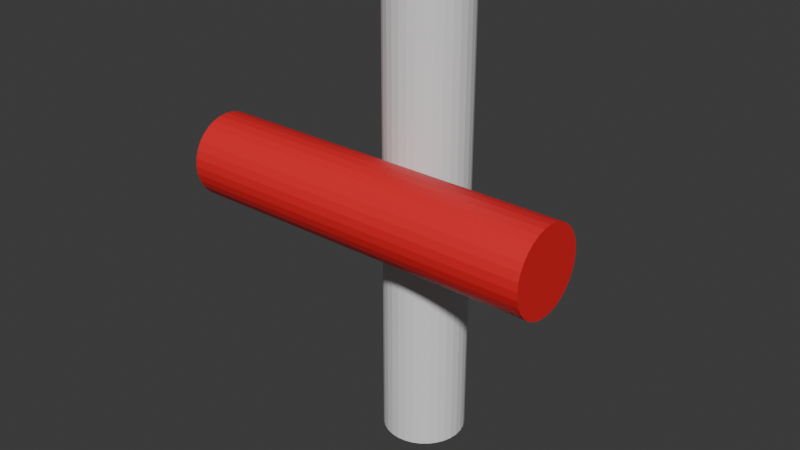 # Source: Switch.blend  (saved by Blender 5.1.30; exported with 4.5.12 LTS)
import bpy
from mathutils import Matrix  # noqa: F401  (used for matrix-valued properties, if any)

bpy.ops.wm.read_factory_settings(use_empty=True)
scene = bpy.context.scene
scene.name = 'Scene'

# ---- collections
col_collection = bpy.data.collections.new('Collection'); scene.collection.children.link(col_collection)

# ---- materials (node trees are filled in below, after node groups)
mat_material_001 = bpy.data.materials.new('Material.001')

# ---- material node trees
mat_material_001.use_nodes = True; mat_material_001.node_tree.nodes.clear()
_N = mat_material_001.node_tree.nodes; _L = mat_material_001.node_tree.links
n0 = _N.new('ShaderNodeBsdfPrincipled'); n0.name = 'Principled BSDF'; n0.location = (-200, 100)
n0.inputs[0].default_value = (0.8, 0.01654, 0.02359, 1.0)
n1 = _N.new('ShaderNodeOutputMaterial'); n1.name = 'Material Output'; n1.location = (200, 100)
_L.new(n0.outputs[0], n1.inputs[0])
n1.is_active_output = True

# ---- world
world_world = bpy.data.worlds.new('World'); scene.world = world_world
world_world.use_nodes = True; world_world.node_tree.nodes.clear()
_N = world_world.node_tree.nodes; _L = world_world.node_tree.links
n0 = _N.new('ShaderNodeOutputWorld'); n0.name = 'World Output'; n0.location = (200, 100)
n1 = _N.new('ShaderNodeBackground'); n1.name = 'Background'; n1.location = (-200, 100)
n1.inputs[0].default_value = (0.05088, 0.05088, 0.05088, 1.0)
_L.new(n1.outputs[0], n0.inputs[0])
n0.is_active_output = True
world_world.color = (0.05088, 0.05088, 0.05088)
world_world.sun_shadow_jitter_overblur = 0.0

# ---- meshes
me_cylinder = bpy.data.meshes.new('Cylinder')
me_cylinder.from_pydata([(-2.98e-07, 1.0, -4.39), (2.139e-07, 1.0, 4.39), (0.1951, 0.9808, -4.39), (0.1951, 0.9808, 4.39), (0.3827, 0.9239, -4.39), (0.3827, 0.9239, 4.39), (0.5556, 0.8315, -4.39), (0.5556, 0.8315, 4.39), (0.7071, 0.7071, -4.39), (0.7071, 0.7071, 4.39), (0.8315, 0.5556, -4.39), (0.8315, 0.5556, 4.39), (0.9239, 0.3827, -4.39), (0.9239, 0.3827, 4.39), (0.9808, 0.1951, -4.39), (0.9808, 0.1951, 4.39), (1.0, 1.382e-09, -4.39), (1.0, 1.382e-09, 4.39), (0.9808, -0.1951, -4.39), (0.9808, -0.1951, 4.39), (0.9239, -0.3827, -4.39), (0.9239, -0.3827, 4.39), (0.8315, -0.5556, -4.39), (0.8315, -0.5556, 4.39), (0.7071, -0.7071, -4.39), (0.7071, -0.7071, 4.39), (0.5556, -0.8315, -4.39), (0.5556, -0.8315, 4.39), (0.3827, -0.9239, -4.39), (0.3827, -0.9239, 4.39), (0.1951, -0.9808, -4.39), (0.1951, -0.9808, 4.39), (-2.98e-07, -1.0, -4.39), (2.139e-07, -1.0, 4.39), (-0.1951, -0.9808, -4.39), (-0.1951, -0.9808, 4.39), (-0.3827, -0.9239, -4.39), (-0.3827, -0.9239, 4.39), (-0.5556, -0.8315, -4.39), (-0.5556, -0.8315, 4.39), (-0.7071, -0.7071, -4.39), (-0.7071, -0.7071, 4.39), (-0.8315, -0.5556, -4.39), (-0.8315, -0.5556, 4.39), (-0.9239, -0.3827, -4.39), (-0.9239, -0.3827, 4.39), (-0.9808, -0.1951, -4.39), (-0.9808, -0.1951, 4.39), (-1.0, 1.382e-09, -4.39), (-1.0, 1.382e-09, 4.39), (-0.9808, 0.1951, -4.39), (-0.9808, 0.1951, 4.39), (-0.9239, 0.3827, -4.39), (-0.9239, 0.3827, 4.39), (-0.8315, 0.5556, -4.39), (-0.8315, 0.5556, 4.39), (-0.7071, 0.7071, -4.39), (-0.7071, 0.7071, 4.39), (-0.5556, 0.8315, -4.39), (-0.5556, 0.8315, 4.39), (-0.3827, 0.9239, -4.39), (-0.3827, 0.9239, 4.39), (-0.1951, 0.9808, -4.39), (-0.1951, 0.9808, 4.39)], [], [(0, 1, 3, 2), (2, 3, 5, 4), (4, 5, 7, 6), (6, 7, 9, 8), (8, 9, 11, 10), (10, 11, 13, 12), (12, 13, 15, 14), (14, 15, 17, 16), (16, 17, 19, 18), (18, 19, 21, 20), (20, 21, 23, 22), (22, 23, 25, 24), (24, 25, 27, 26), (26, 27, 29, 28), (28, 29, 31, 30), (30, 31, 33, 32), (32, 33, 35, 34), (34, 35, 37, 36), (36, 37, 39, 38), (38, 39, 41, 40), (40, 41, 43, 42), (42, 43, 45, 44), (44, 45, 47, 46), (46, 47, 49, 48), (48, 49, 51, 50), (50, 51, 53, 52), (52, 53, 55, 54), (54, 55, 57, 56), (56, 57, 59, 58), (58, 59, 61, 60), (3, 1, 63, 61, 59, 57, 55, 53, 51, 49, 47, 45, 43, 41, 39, 37, 35, 33, 31, 29, 27, 25, 23, 21, 19, 17, 15, 13, 11, 9, 7, 5), (60, 61, 63, 62), (62, 63, 1, 0), (0, 2, 4, 6, 8, 10, 12, 14, 16, 18, 20, 22, 24, 26, 28, 30, 32, 34, 36, 38, 40, 42, 44, 46, 48, 50, 52, 54, 56, 58, 60, 62)])
_uv = me_cylinder.uv_layers.new(name='UVMap')
_uv.uv.foreach_set('vector', [1.0, 0.5, 1.0, 1.0, 0.9688, 1.0, 0.9688, 0.5, 0.9688, 0.5, 0.9688, 1.0, 0.9375, 1.0, 0.9375, 0.5, 0.9375, 0.5, 0.9375, 1.0, 0.9062, 1.0, 0.9062, 0.5, 0.9062, 0.5, 0.9062, 1.0, 0.875, 1.0, 0.875, 0.5, 0.875, 0.5, 0.875, 1.0, 0.8438, 1.0, 0.8438, 0.5, 0.8438, 0.5, 0.8438, 1.0, 0.8125, 1.0, 0.8125, 0.5, 0.8125, 0.5, 0.8125, 1.0, 0.7812, 1.0, 0.7812, 0.5, 0.7812, 0.5, 0.7812, 1.0, 0.75, 1.0, 0.75, 0.5, 0.75, 0.5, 0.75, 1.0, 0.7188, 1.0, 0.7188, 0.5, 0.7188, 0.5, 0.7188, 1.0, 0.6875, 1.0, 0.6875, 0.5, 0.6875, 0.5, 0.6875, 1.0, 0.6562, 1.0, 0.6562, 0.5, 0.6562, 0.5, 0.6562, 1.0, 0.625, 1.0, 0.625, 0.5, 0.625, 0.5, 0.625, 1.0, 0.5938, 1.0, 0.5938, 0.5, 0.5938, 0.5, 0.5938, 1.0, 0.5625, 1.0, 0.5625, 0.5, 0.5625, 0.5, 0.5625, 1.0, 0.5312, 1.0, 0.5312, 0.5, 0.5312, 0.5, 0.5312, 1.0, 0.5, 1.0, 0.5, 0.5, 0.5, 0.5, 0.5, 1.0, 0.4688, 1.0, 0.4688, 0.5, 0.4688, 0.5, 0.4688, 1.0, 0.4375, 1.0, 0.4375, 0.5, 0.4375, 0.5, 0.4375, 1.0, 0.4062, 1.0, 0.4062, 0.5, 0.4062, 0.5, 0.4062, 1.0, 0.375, 1.0, 0.375, 0.5, 0.375, 0.5, 0.375, 1.0, 0.3438, 1.0, 0.3438, 0.5, 0.3438, 0.5, 0.3438, 1.0, 0.3125, 1.0, 0.3125, 0.5, 0.3125, 0.5, 0.3125, 1.0, 0.2812, 1.0, 0.2812, 0.5, 0.2812, 0.5, 0.2812, 1.0, 0.25, 1.0, 0.25, 0.5, 0.25, 0.5, 0.25, 1.0, 0.2188, 1.0, 0.2188, 0.5, 0.2188, 0.5, 0.2188, 1.0, 0.1875, 1.0, 0.1875, 0.5, 0.1875, 0.5, 0.1875, 1.0, 0.1562, 1.0, 0.1562, 0.5, 0.1562, 0.5, 0.1562, 1.0, 0.125, 1.0, 0.125, 0.5, 0.125, 0.5, 0.125, 1.0, 0.09375, 1.0, 0.09375, 0.5, 0.09375, 0.5, 0.09375, 1.0, 0.0625, 1.0, 0.0625, 0.5, 0.2968, 0.4854, 0.25, 0.49, 0.2032, 0.4854, 0.1582, 0.4717, 0.1167, 0.4496, 0.08029, 0.4197, 0.05045, 0.3833, 0.02827, 0.3418, 0.01461, 0.2968, 0.01, 0.25, 0.01461, 0.2032, 0.02827, 0.1582, 0.05045, 0.1167, 0.08029, 0.08029, 0.1167, 0.05045, 0.1582, 0.02827, 0.2032, 0.01461, 0.25, 0.01, 0.2968, 0.01461, 0.3418, 0.02827, 0.3833, 0.05045, 0.4197, 0.08029, 0.4496, 0.1167, 0.4717, 0.1582, 0.4854, 0.2032, 0.49, 0.25, 0.4854, 0.2968, 0.4717, 0.3418, 0.4496, 0.3833, 0.4197, 0.4197, 0.3833, 0.4496, 0.3418, 0.4717, 0.0625, 0.5, 0.0625, 1.0, 0.03125, 1.0, 0.03125, 0.5, 0.03125, 0.5, 0.03125, 1.0, 0.0, 1.0, 0.0, 0.5, 0.75, 0.49, 0.7968, 0.4854, 0.8418, 0.4717, 0.8833, 0.4496, 0.9197, 0.4197, 0.9496, 0.3833, 0.9717, 0.3418, 0.9854, 0.2968, 0.99, 0.25, 0.9854, 0.2032, 0.9717, 0.1582, 0.9496, 0.1167, 0.9197, 0.08029, 0.8833, 0.05045, 0.8418, 0.02827, 0.7968, 0.01461, 0.75, 0.01, 0.7032, 0.01461, 0.6582, 0.02827, 0.6167, 0.05045, 0.5803, 0.08029, 0.5504, 0.1167, 0.5283, 0.1582, 0.5146, 0.2032, 0.51, 0.25, 0.5146, 0.2968, 0.5283, 0.3418, 0.5504, 0.3833, 0.5803, 0.4197, 0.6167, 0.4496, 0.6582, 0.4717, 0.7032, 0.4854])
me_cylinder.materials.append(mat_material_001)
me_cylinder.update()
me_cylinder_001 = bpy.data.meshes.new('Cylinder.001')
me_cylinder_001.from_pydata([(-5.816e-07, 1.0, -6.145), (3.501e-07, 1.0, 5.416), (0.1951, 0.9808, -6.145), (0.1951, 0.9808, 5.416), (0.3827, 0.9239, -6.145), (0.3827, 0.9239, 5.416), (0.5556, 0.8315, -6.145), (0.5556, 0.8315, 5.416), (0.7071, 0.7071, -6.145), (0.7071, 0.7071, 5.416), (0.8315, 0.5556, -6.145), (0.8315, 0.5556, 5.416), (0.9239, 0.3827, -6.145), (0.9239, 0.3827, 5.416), (0.9808, 0.1951, -6.145), (0.9808, 0.1951, 5.416), (1.0, -4.806e-10, -6.145), (1.0, -4.806e-10, 5.416), (0.9808, -0.1951, -6.145), (0.9808, -0.1951, 5.416), (0.9239, -0.3827, -6.145), (0.9239, -0.3827, 5.416), (0.8315, -0.5556, -6.145), (0.8315, -0.5556, 5.416), (0.7071, -0.7071, -6.145), (0.7071, -0.7071, 5.416), (0.5556, -0.8315, -6.145), (0.5556, -0.8315, 5.416), (0.3827, -0.9239, -6.145), (0.3827, -0.9239, 5.416), (0.1951, -0.9808, -6.145), (0.1951, -0.9808, 5.416), (-5.816e-07, -1.0, -6.145), (3.501e-07, -1.0, 5.416), (-0.1951, -0.9808, -6.145), (-0.1951, -0.9808, 5.416), (-0.3827, -0.9239, -6.145), (-0.3827, -0.9239, 5.416), (-0.5556, -0.8315, -6.145), (-0.5556, -0.8315, 5.416), (-0.7071, -0.7071, -6.145), (-0.7071, -0.7071, 5.416), (-0.8315, -0.5556, -6.145), (-0.8315, -0.5556, 5.416), (-0.9239, -0.3827, -6.145), (-0.9239, -0.3827, 5.416), (-0.9808, -0.1951, -6.145), (-0.9808, -0.1951, 5.416), (-1.0, -4.806e-10, -6.145), (-1.0, -4.806e-10, 5.416), (-0.9808, 0.1951, -6.145), (-0.9808, 0.1951, 5.416), (-0.9239, 0.3827, -6.145), (-0.9239, 0.3827, 5.416), (-0.8315, 0.5556, -6.145), (-0.8315, 0.5556, 5.416), (-0.7071, 0.7071, -6.145), (-0.7071, 0.7071, 5.416), (-0.5556, 0.8315, -6.145), (-0.5556, 0.8315, 5.416), (-0.3827, 0.9239, -6.145), (-0.3827, 0.9239, 5.416), (-0.1951, 0.9808, -6.145), (-0.1951, 0.9808, 5.416)], [], [(0, 1, 3, 2), (2, 3, 5, 4), (4, 5, 7, 6), (6, 7, 9, 8), (8, 9, 11, 10), (10, 11, 13, 12), (12, 13, 15, 14), (14, 15, 17, 16), (16, 17, 19, 18), (18, 19, 21, 20), (20, 21, 23, 22), (22, 23, 25, 24), (24, 25, 27, 26), (26, 27, 29, 28), (28, 29, 31, 30), (30, 31, 33, 32), (32, 33, 35, 34), (34, 35, 37, 36), (36, 37, 39, 38), (38, 39, 41, 40), (40, 41, 43, 42), (42, 43, 45, 44), (44, 45, 47, 46), (46, 47, 49, 48), (48, 49, 51, 50), (50, 51, 53, 52), (52, 53, 55, 54), (54, 55, 57, 56), (56, 57, 59, 58), (58, 59, 61, 60), (3, 1, 63, 61, 59, 57, 55, 53, 51, 49, 47, 45, 43, 41, 39, 37, 35, 33, 31, 29, 27, 25, 23, 21, 19, 17, 15, 13, 11, 9, 7, 5), (60, 61, 63, 62), (62, 63, 1, 0), (0, 2, 4, 6, 8, 10, 12, 14, 16, 18, 20, 22, 24, 26, 28, 30, 32, 34, 36, 38, 40, 42, 44, 46, 48, 50, 52, 54, 56, 58, 60, 62)])
_uv = me_cylinder_001.uv_layers.new(name='UVMap')
_uv.uv.foreach_set('vector', [1.0, 0.5, 1.0, 1.0, 0.9688, 1.0, 0.9688, 0.5, 0.9688, 0.5, 0.9688, 1.0, 0.9375, 1.0, 0.9375, 0.5, 0.9375, 0.5, 0.9375, 1.0, 0.9062, 1.0, 0.9062, 0.5, 0.9062, 0.5, 0.9062, 1.0, 0.875, 1.0, 0.875, 0.5, 0.875, 0.5, 0.875, 1.0, 0.8438, 1.0, 0.8438, 0.5, 0.8438, 0.5, 0.8438, 1.0, 0.8125, 1.0, 0.8125, 0.5, 0.8125, 0.5, 0.8125, 1.0, 0.7812, 1.0, 0.7812, 0.5, 0.7812, 0.5, 0.7812, 1.0, 0.75, 1.0, 0.75, 0.5, 0.75, 0.5, 0.75, 1.0, 0.7188, 1.0, 0.7188, 0.5, 0.7188, 0.5, 0.7188, 1.0, 0.6875, 1.0, 0.6875, 0.5, 0.6875, 0.5, 0.6875, 1.0, 0.6562, 1.0, 0.6562, 0.5, 0.6562, 0.5, 0.6562, 1.0, 0.625, 1.0, 0.625, 0.5, 0.625, 0.5, 0.625, 1.0, 0.5938, 1.0, 0.5938, 0.5, 0.5938, 0.5, 0.5938, 1.0, 0.5625, 1.0, 0.5625, 0.5, 0.5625, 0.5, 0.5625, 1.0, 0.5312, 1.0, 0.5312, 0.5, 0.5312, 0.5, 0.5312, 1.0, 0.5, 1.0, 0.5, 0.5, 0.5, 0.5, 0.5, 1.0, 0.4688, 1.0, 0.4688, 0.5, 0.4688, 0.5, 0.4688, 1.0, 0.4375, 1.0, 0.4375, 0.5, 0.4375, 0.5, 0.4375, 1.0, 0.4062, 1.0, 0.4062, 0.5, 0.4062, 0.5, 0.4062, 1.0, 0.375, 1.0, 0.375, 0.5, 0.375, 0.5, 0.375, 1.0, 0.3438, 1.0, 0.3438, 0.5, 0.3438, 0.5, 0.3438, 1.0, 0.3125, 1.0, 0.3125, 0.5, 0.3125, 0.5, 0.3125, 1.0, 0.2812, 1.0, 0.2812, 0.5, 0.2812, 0.5, 0.2812, 1.0, 0.25, 1.0, 0.25, 0.5, 0.25, 0.5, 0.25, 1.0, 0.2188, 1.0, 0.2188, 0.5, 0.2188, 0.5, 0.2188, 1.0, 0.1875, 1.0, 0.1875, 0.5, 0.1875, 0.5, 0.1875, 1.0, 0.1562, 1.0, 0.1562, 0.5, 0.1562, 0.5, 0.1562, 1.0, 0.125, 1.0, 0.125, 0.5, 0.125, 0.5, 0.125, 1.0, 0.09375, 1.0, 0.09375, 0.5, 0.09375, 0.5, 0.09375, 1.0, 0.0625, 1.0, 0.0625, 0.5, 0.2968, 0.4854, 0.25, 0.49, 0.2032, 0.4854, 0.1582, 0.4717, 0.1167, 0.4496, 0.08029, 0.4197, 0.05045, 0.3833, 0.02827, 0.3418, 0.01461, 0.2968, 0.01, 0.25, 0.01461, 0.2032, 0.02827, 0.1582, 0.05045, 0.1167, 0.08029, 0.08029, 0.1167, 0.05045, 0.1582, 0.02827, 0.2032, 0.01461, 0.25, 0.01, 0.2968, 0.01461, 0.3418, 0.02827, 0.3833, 0.05045, 0.4197, 0.08029, 0.4496, 0.1167, 0.4717, 0.1582, 0.4854, 0.2032, 0.49, 0.25, 0.4854, 0.2968, 0.4717, 0.3418, 0.4496, 0.3833, 0.4197, 0.4197, 0.3833, 0.4496, 0.3418, 0.4717, 0.0625, 0.5, 0.0625, 1.0, 0.03125, 1.0, 0.03125, 0.5, 0.03125, 0.5, 0.03125, 1.0, 0.0, 1.0, 0.0, 0.5, 0.75, 0.49, 0.7968, 0.4854, 0.8418, 0.4717, 0.8833, 0.4496, 0.9197, 0.4197, 0.9496, 0.3833, 0.9717, 0.3418, 0.9854, 0.2968, 0.99, 0.25, 0.9854, 0.2032, 0.9717, 0.1582, 0.9496, 0.1167, 0.9197, 0.08029, 0.8833, 0.05045, 0.8418, 0.02827, 0.7968, 0.01461, 0.75, 0.01, 0.7032, 0.01461, 0.6582, 0.02827, 0.6167, 0.05045, 0.5803, 0.08029, 0.5504, 0.1167, 0.5283, 0.1582, 0.5146, 0.2032, 0.51, 0.25, 0.5146, 0.2968, 0.5283, 0.3418, 0.5504, 0.3833, 0.5803, 0.4197, 0.6167, 0.4496, 0.6582, 0.4717, 0.7032, 0.4854])
me_cylinder_001.update()

# ---- objects
ob_handle = bpy.data.objects.new('Handle', me_cylinder)
ob_pole = bpy.data.objects.new('Pole', me_cylinder_001)

# ---- transforms, parenting, visibility, modifiers, constraints
ob_handle.location = (0.0, 0.0, 1.128)
ob_handle.rotation_euler = (-0.0, 1.571, 0.0)
ob_handle.scale = (0.1714, 0.1714, 0.1714)
ob_pole.location = (0.0, 0.322, 0.9258)
ob_pole.rotation_euler = (-0.0, 3.142, -0.0)
ob_pole.scale = (0.1714, 0.1714, 0.1714)

# ---- collection membership
col_collection.objects.link(ob_handle)
col_collection.objects.link(ob_pole)

# ---- scene / render settings (as saved in the file)
scene.frame_start = 1; scene.frame_end = 30; scene.frame_set(30)
scene.render.engine = 'BLENDER_EEVEE_NEXT'
scene.render.fps = 60
scene.render.bake_bias = 0.0
scene.render.bake_samples = 0
scene.cycles.sampling_pattern = 'TABULATED_SOBOL'
scene.eevee.use_volume_custom_range = False
bpy.context.view_layer.update()

# ---- added for rendering (the .blend has no active camera and no usable light): camera, sun
cam_auto = bpy.data.cameras.new('AutoCamera')
cam_auto.lens = 50.0
cam_auto.sensor_width = 36.0
cam_auto.clip_end = 1000.0
ob_auto_camera = bpy.data.objects.new('AutoCamera', cam_auto)
scene.collection.objects.link(ob_auto_camera)
ob_auto_camera.location = (2.38265, -2.69815, 2.89444)
ob_auto_camera.rotation_euler = (1.09748, -7.21219e-08, 0.694738)
scene.camera = ob_auto_camera
light_auto_sun = bpy.data.lights.new('AutoSun', 'SUN')
light_auto_sun.energy = 3.0
light_auto_sun.angle = 0.0523599
ob_auto_sun = bpy.data.objects.new('AutoSun', light_auto_sun)
scene.collection.objects.link(ob_auto_sun)
ob_auto_sun.rotation_euler = (0.872665, 0.174533, 0.523599)
bpy.context.view_layer.update()
